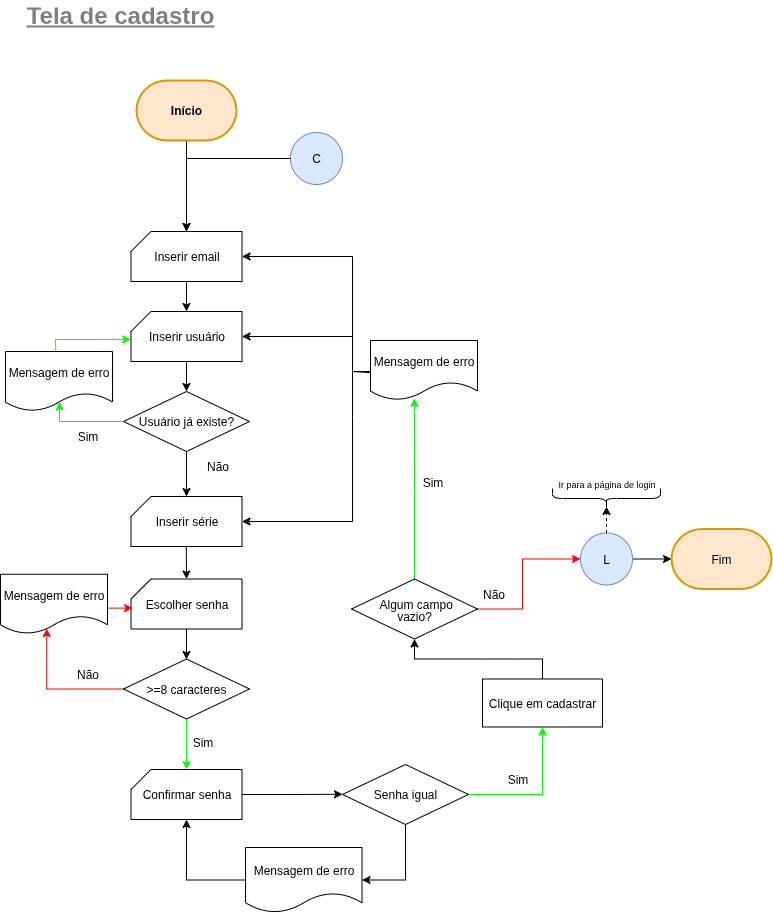

The diagram above was exported from draw.io. Its source (the exported page's mxGraphModel, read from the mxfile embedded in the PNG):
<mxGraphModel dx="1366" dy="848" grid="1" gridSize="13" guides="1" tooltips="1" connect="1" arrows="1" fold="1" page="1" pageScale="1" pageWidth="827" pageHeight="1169" math="0" shadow="0">
  <root>
    <mxCell id="0" />
    <mxCell id="1" parent="0" />
    <mxCell id="ND2dlRNoa2YJD-U9XmVe-1" style="edgeStyle=orthogonalEdgeStyle;rounded=0;orthogonalLoop=1;jettySize=auto;html=1;exitX=0.5;exitY=1;exitDx=0;exitDy=0;exitPerimeter=0;" parent="1" source="ND2dlRNoa2YJD-U9XmVe-2" target="ND2dlRNoa2YJD-U9XmVe-5" edge="1">
      <mxGeometry relative="1" as="geometry" />
    </mxCell>
    <mxCell id="ND2dlRNoa2YJD-U9XmVe-2" value="&lt;b&gt;&lt;font style=&quot;color: rgb(0, 0, 0);&quot;&gt;Início&lt;/font&gt;&lt;/b&gt;" style="strokeWidth=2;html=1;shape=mxgraph.flowchart.terminator;whiteSpace=wrap;labelBackgroundColor=none;fillColor=#ffe6cc;strokeColor=#d79b00;" parent="1" vertex="1">
      <mxGeometry x="149" y="104" width="100" height="60" as="geometry" />
    </mxCell>
    <mxCell id="ND2dlRNoa2YJD-U9XmVe-3" value="&lt;div style=&quot;line-height: 70%;&quot;&gt;&lt;h1 style=&quot;margin-top: 0px; line-height: 70%;&quot;&gt;&lt;span style=&quot;background-color: transparent; color: light-dark(rgb(0, 0, 0), rgb(255, 255, 255));&quot;&gt;&lt;u&gt;Tela de cadastro&lt;/u&gt;&lt;/span&gt;&lt;/h1&gt;&lt;p style=&quot;margin-top: 0px;&quot;&gt;&lt;br&gt;&lt;/p&gt;&lt;/div&gt;" style="text;html=1;whiteSpace=wrap;overflow=hidden;rounded=0;align=center;textOpacity=50;" parent="1" vertex="1">
      <mxGeometry x="34.5" y="24" width="196" height="80" as="geometry" />
    </mxCell>
    <mxCell id="ND2dlRNoa2YJD-U9XmVe-4" style="edgeStyle=orthogonalEdgeStyle;rounded=0;orthogonalLoop=1;jettySize=auto;html=1;exitX=0.5;exitY=1;exitDx=0;exitDy=0;exitPerimeter=0;" parent="1" source="ND2dlRNoa2YJD-U9XmVe-5" target="ND2dlRNoa2YJD-U9XmVe-7" edge="1">
      <mxGeometry relative="1" as="geometry" />
    </mxCell>
    <mxCell id="ND2dlRNoa2YJD-U9XmVe-5" value="Inserir email" style="shape=card;whiteSpace=wrap;html=1;size=20;" parent="1" vertex="1">
      <mxGeometry x="143.5" y="255" width="111" height="50" as="geometry" />
    </mxCell>
    <mxCell id="ND2dlRNoa2YJD-U9XmVe-6" style="edgeStyle=orthogonalEdgeStyle;rounded=0;orthogonalLoop=1;jettySize=auto;html=1;entryX=0.5;entryY=0;entryDx=0;entryDy=0;exitX=0.5;exitY=1;exitDx=0;exitDy=0;exitPerimeter=0;" parent="1" source="ND2dlRNoa2YJD-U9XmVe-7" target="qeJT7MmOzWj4jloPjwlW-2" edge="1">
      <mxGeometry relative="1" as="geometry">
        <mxPoint x="206" y="390" as="sourcePoint" />
        <mxPoint x="199" y="416" as="targetPoint" />
      </mxGeometry>
    </mxCell>
    <mxCell id="ND2dlRNoa2YJD-U9XmVe-7" value="Inserir usuário" style="shape=card;whiteSpace=wrap;html=1;size=20;" parent="1" vertex="1">
      <mxGeometry x="143.5" y="335" width="111" height="50" as="geometry" />
    </mxCell>
    <mxCell id="ND2dlRNoa2YJD-U9XmVe-9" value="Inserir série" style="shape=card;whiteSpace=wrap;html=1;size=20;" parent="1" vertex="1">
      <mxGeometry x="143.5" y="520" width="111" height="50" as="geometry" />
    </mxCell>
    <mxCell id="ND2dlRNoa2YJD-U9XmVe-10" style="edgeStyle=orthogonalEdgeStyle;rounded=0;orthogonalLoop=1;jettySize=auto;html=1;exitX=0.5;exitY=1;exitDx=0;exitDy=0;exitPerimeter=0;" parent="1" source="ND2dlRNoa2YJD-U9XmVe-11" edge="1">
      <mxGeometry relative="1" as="geometry">
        <mxPoint x="199" y="683" as="targetPoint" />
      </mxGeometry>
    </mxCell>
    <mxCell id="ND2dlRNoa2YJD-U9XmVe-11" value="Escolher senha" style="shape=card;whiteSpace=wrap;html=1;size=20;" parent="1" vertex="1">
      <mxGeometry x="143.5" y="602.5" width="111" height="50" as="geometry" />
    </mxCell>
    <mxCell id="ND2dlRNoa2YJD-U9XmVe-12" style="edgeStyle=orthogonalEdgeStyle;rounded=0;orthogonalLoop=1;jettySize=auto;html=1;exitX=0.5;exitY=1;exitDx=0;exitDy=0;fillColor=#d5e8d4;strokeColor=#00FF00;" parent="1" edge="1">
      <mxGeometry relative="1" as="geometry">
        <mxPoint x="199" y="793" as="targetPoint" />
        <mxPoint x="199" y="743" as="sourcePoint" />
      </mxGeometry>
    </mxCell>
    <mxCell id="ND2dlRNoa2YJD-U9XmVe-13" style="edgeStyle=orthogonalEdgeStyle;rounded=0;orthogonalLoop=1;jettySize=auto;html=1;exitX=0;exitY=0.5;exitDx=0;exitDy=0;strokeColor=light-dark(#FF0000,#FF0000);entryX=0.432;entryY=0.912;entryDx=0;entryDy=0;entryPerimeter=0;" parent="1" source="ND2dlRNoa2YJD-U9XmVe-14" target="dr01T0J-w7o5LfMbpn26-8" edge="1">
      <mxGeometry relative="1" as="geometry">
        <mxPoint x="62.36000000000013" y="651.5" as="targetPoint" />
      </mxGeometry>
    </mxCell>
    <mxCell id="ND2dlRNoa2YJD-U9XmVe-14" value="&amp;gt;=8 caracteres" style="rhombus;whiteSpace=wrap;html=1;" parent="1" vertex="1">
      <mxGeometry x="136" y="682.5" width="126" height="60" as="geometry" />
    </mxCell>
    <mxCell id="ND2dlRNoa2YJD-U9XmVe-15" value="Não" style="text;html=1;align=center;verticalAlign=middle;resizable=0;points=[];autosize=1;strokeColor=none;fillColor=none;" parent="1" vertex="1">
      <mxGeometry x="75" y="682.5" width="50" height="30" as="geometry" />
    </mxCell>
    <mxCell id="ND2dlRNoa2YJD-U9XmVe-16" style="edgeStyle=orthogonalEdgeStyle;rounded=0;orthogonalLoop=1;jettySize=auto;html=1;exitX=1;exitY=0.5;exitDx=0;exitDy=0;exitPerimeter=0;" parent="1" source="ND2dlRNoa2YJD-U9XmVe-17" edge="1">
      <mxGeometry relative="1" as="geometry">
        <mxPoint x="355" y="817.75" as="targetPoint" />
      </mxGeometry>
    </mxCell>
    <mxCell id="ND2dlRNoa2YJD-U9XmVe-17" value="Confirmar senha" style="shape=card;whiteSpace=wrap;html=1;size=20;" parent="1" vertex="1">
      <mxGeometry x="143.5" y="793" width="111" height="50" as="geometry" />
    </mxCell>
    <mxCell id="ND2dlRNoa2YJD-U9XmVe-19" style="edgeStyle=orthogonalEdgeStyle;rounded=0;orthogonalLoop=1;jettySize=auto;html=1;exitX=0.5;exitY=1;exitDx=0;exitDy=0;exitPerimeter=0;entryX=0.5;entryY=0;entryDx=0;entryDy=0;entryPerimeter=0;" parent="1" target="ND2dlRNoa2YJD-U9XmVe-11" edge="1">
      <mxGeometry relative="1" as="geometry">
        <mxPoint x="198.77" y="570" as="sourcePoint" />
        <mxPoint x="198.77" y="600" as="targetPoint" />
        <Array as="points" />
      </mxGeometry>
    </mxCell>
    <mxCell id="ND2dlRNoa2YJD-U9XmVe-20" value="Sim" style="text;html=1;align=center;verticalAlign=middle;resizable=0;points=[];autosize=1;strokeColor=none;fillColor=none;" parent="1" vertex="1">
      <mxGeometry x="195" y="750.5" width="40" height="30" as="geometry" />
    </mxCell>
    <mxCell id="ND2dlRNoa2YJD-U9XmVe-21" style="edgeStyle=orthogonalEdgeStyle;rounded=0;orthogonalLoop=1;jettySize=auto;html=1;exitX=1.008;exitY=0.569;exitDx=0;exitDy=0;entryX=0.014;entryY=0.6;entryDx=0;entryDy=0;entryPerimeter=0;strokeColor=light-dark(#FF0000,#FF0000);exitPerimeter=0;" parent="1" source="dr01T0J-w7o5LfMbpn26-8" target="ND2dlRNoa2YJD-U9XmVe-11" edge="1">
      <mxGeometry relative="1" as="geometry">
        <mxPoint x="125" y="632.5" as="sourcePoint" />
        <Array as="points" />
      </mxGeometry>
    </mxCell>
    <mxCell id="ND2dlRNoa2YJD-U9XmVe-23" style="edgeStyle=orthogonalEdgeStyle;rounded=0;orthogonalLoop=1;jettySize=auto;html=1;exitX=1;exitY=0.5;exitDx=0;exitDy=0;strokeColor=#00FF00;" parent="1" source="ND2dlRNoa2YJD-U9XmVe-24" target="ND2dlRNoa2YJD-U9XmVe-29" edge="1">
      <mxGeometry relative="1" as="geometry">
        <mxPoint x="585" y="732.5" as="targetPoint" />
      </mxGeometry>
    </mxCell>
    <mxCell id="dr01T0J-w7o5LfMbpn26-5" value="" style="edgeStyle=orthogonalEdgeStyle;rounded=0;orthogonalLoop=1;jettySize=auto;html=1;entryX=1;entryY=0.5;entryDx=0;entryDy=0;" parent="1" source="ND2dlRNoa2YJD-U9XmVe-24" target="dr01T0J-w7o5LfMbpn26-4" edge="1">
      <mxGeometry relative="1" as="geometry" />
    </mxCell>
    <mxCell id="ND2dlRNoa2YJD-U9XmVe-24" value="Senha igual" style="rhombus;whiteSpace=wrap;html=1;strokeColor=default;align=center;verticalAlign=middle;fontFamily=Helvetica;fontSize=12;fontColor=default;fillColor=default;" parent="1" vertex="1">
      <mxGeometry x="355" y="788" width="126" height="60" as="geometry" />
    </mxCell>
    <mxCell id="ND2dlRNoa2YJD-U9XmVe-27" value="Sim" style="text;html=1;align=center;verticalAlign=middle;resizable=0;points=[];autosize=1;strokeColor=none;fillColor=none;" parent="1" vertex="1">
      <mxGeometry x="510" y="788" width="40" height="30" as="geometry" />
    </mxCell>
    <mxCell id="ND2dlRNoa2YJD-U9XmVe-28" style="edgeStyle=orthogonalEdgeStyle;rounded=0;orthogonalLoop=1;jettySize=auto;html=1;exitX=0.5;exitY=0;exitDx=0;exitDy=0;entryX=0.5;entryY=1;entryDx=0;entryDy=0;fontFamily=Helvetica;fontSize=12;fontColor=default;" parent="1" source="ND2dlRNoa2YJD-U9XmVe-29" target="ND2dlRNoa2YJD-U9XmVe-32" edge="1">
      <mxGeometry relative="1" as="geometry" />
    </mxCell>
    <mxCell id="ND2dlRNoa2YJD-U9XmVe-29" value="Clique em cadastrar" style="whiteSpace=wrap;html=1;" parent="1" vertex="1">
      <mxGeometry x="495" y="702.5" width="120" height="48" as="geometry" />
    </mxCell>
    <mxCell id="ND2dlRNoa2YJD-U9XmVe-30" style="edgeStyle=orthogonalEdgeStyle;rounded=0;orthogonalLoop=1;jettySize=auto;html=1;exitX=0.5;exitY=0;exitDx=0;exitDy=0;fontFamily=Helvetica;fontSize=12;fontColor=default;entryX=0.41;entryY=0.972;entryDx=0;entryDy=0;strokeColor=#00FF00;entryPerimeter=0;" parent="1" source="ND2dlRNoa2YJD-U9XmVe-32" target="dr01T0J-w7o5LfMbpn26-10" edge="1">
      <mxGeometry relative="1" as="geometry">
        <mxPoint x="427" y="415" as="targetPoint" />
        <Array as="points" />
      </mxGeometry>
    </mxCell>
    <mxCell id="ND2dlRNoa2YJD-U9XmVe-31" style="edgeStyle=none;rounded=0;orthogonalLoop=1;jettySize=auto;html=1;exitX=1;exitY=0.5;exitDx=0;exitDy=0;fontFamily=Helvetica;fontSize=12;fontColor=default;strokeColor=light-dark(#FF0000,#FF0000);entryX=0;entryY=0.5;entryDx=0;entryDy=0;" parent="1" source="ND2dlRNoa2YJD-U9XmVe-32" target="ND2dlRNoa2YJD-U9XmVe-41" edge="1">
      <mxGeometry relative="1" as="geometry">
        <mxPoint x="575" y="582.5" as="targetPoint" />
        <Array as="points">
          <mxPoint x="535" y="632.5" />
          <mxPoint x="535" y="582.5" />
        </Array>
      </mxGeometry>
    </mxCell>
    <mxCell id="ND2dlRNoa2YJD-U9XmVe-32" value="&lt;div style=&quot;line-height: 100%;&quot;&gt;&amp;nbsp;Algum campo&lt;div&gt;vazio?&lt;/div&gt;&lt;/div&gt;" style="rhombus;whiteSpace=wrap;html=1;strokeColor=default;align=center;verticalAlign=middle;fontFamily=Helvetica;fontSize=12;fontColor=default;fillColor=default;" parent="1" vertex="1">
      <mxGeometry x="364" y="602.5" width="126" height="60" as="geometry" />
    </mxCell>
    <mxCell id="ND2dlRNoa2YJD-U9XmVe-34" style="edgeStyle=none;rounded=0;orthogonalLoop=1;jettySize=auto;html=1;exitX=0;exitY=0.5;exitDx=0;exitDy=0;entryX=1;entryY=0.5;entryDx=0;entryDy=0;entryPerimeter=0;fontFamily=Helvetica;fontSize=12;fontColor=default;" parent="1" target="ND2dlRNoa2YJD-U9XmVe-7" edge="1">
      <mxGeometry relative="1" as="geometry">
        <Array as="points">
          <mxPoint x="365" y="395" />
          <mxPoint x="365" y="360" />
        </Array>
        <mxPoint x="382" y="395" as="sourcePoint" />
      </mxGeometry>
    </mxCell>
    <mxCell id="ND2dlRNoa2YJD-U9XmVe-35" style="edgeStyle=none;rounded=0;orthogonalLoop=1;jettySize=auto;html=1;exitX=-0.001;exitY=0.54;exitDx=0;exitDy=0;entryX=1;entryY=0.5;entryDx=0;entryDy=0;entryPerimeter=0;fontFamily=Helvetica;fontSize=12;fontColor=default;exitPerimeter=0;" parent="1" source="dr01T0J-w7o5LfMbpn26-10" target="ND2dlRNoa2YJD-U9XmVe-5" edge="1">
      <mxGeometry relative="1" as="geometry">
        <Array as="points">
          <mxPoint x="365" y="395" />
          <mxPoint x="365" y="280" />
        </Array>
        <mxPoint x="382" y="395" as="sourcePoint" />
      </mxGeometry>
    </mxCell>
    <mxCell id="ND2dlRNoa2YJD-U9XmVe-36" style="edgeStyle=none;rounded=0;orthogonalLoop=1;jettySize=auto;html=1;exitX=0;exitY=0.5;exitDx=0;exitDy=0;fontFamily=Helvetica;fontSize=12;fontColor=default;entryX=1;entryY=0.5;entryDx=0;entryDy=0;entryPerimeter=0;" parent="1" target="ND2dlRNoa2YJD-U9XmVe-9" edge="1">
      <mxGeometry relative="1" as="geometry">
        <Array as="points">
          <mxPoint x="365" y="395" />
          <mxPoint x="365" y="440" />
          <mxPoint x="365" y="545" />
        </Array>
        <mxPoint x="382" y="395" as="sourcePoint" />
        <mxPoint x="271" y="440" as="targetPoint" />
      </mxGeometry>
    </mxCell>
    <mxCell id="ND2dlRNoa2YJD-U9XmVe-38" value="Não" style="text;html=1;align=center;verticalAlign=middle;resizable=0;points=[];autosize=1;strokeColor=none;fillColor=none;fontFamily=Helvetica;fontSize=12;fontColor=default;" parent="1" vertex="1">
      <mxGeometry x="481" y="602.5" width="50" height="30" as="geometry" />
    </mxCell>
    <mxCell id="ND2dlRNoa2YJD-U9XmVe-39" value="Sim" style="text;html=1;align=center;verticalAlign=middle;resizable=0;points=[];autosize=1;strokeColor=none;fillColor=none;fontFamily=Helvetica;fontSize=12;fontColor=default;" parent="1" vertex="1">
      <mxGeometry x="425" y="490.5" width="40" height="30" as="geometry" />
    </mxCell>
    <mxCell id="ND2dlRNoa2YJD-U9XmVe-40" style="edgeStyle=none;rounded=0;orthogonalLoop=1;jettySize=auto;html=1;exitX=1;exitY=0.5;exitDx=0;exitDy=0;fontFamily=Helvetica;fontSize=12;fontColor=default;entryX=0;entryY=0.5;entryDx=0;entryDy=0;entryPerimeter=0;" parent="1" source="ND2dlRNoa2YJD-U9XmVe-41" edge="1">
      <mxGeometry relative="1" as="geometry">
        <mxPoint x="684" y="582.5" as="targetPoint" />
      </mxGeometry>
    </mxCell>
    <mxCell id="ND2dlRNoa2YJD-U9XmVe-41" value="&lt;font style=&quot;color: rgb(0, 0, 0);&quot;&gt;L&lt;/font&gt;" style="ellipse;whiteSpace=wrap;html=1;aspect=fixed;strokeColor=#6c8ebf;align=center;verticalAlign=middle;fontFamily=Helvetica;fontSize=12;fillColor=#dae8fc;" parent="1" vertex="1">
      <mxGeometry x="593" y="556.5" width="52" height="52" as="geometry" />
    </mxCell>
    <mxCell id="ND2dlRNoa2YJD-U9XmVe-42" value="&lt;font style=&quot;color: rgb(0, 0, 0);&quot;&gt;Fim&lt;/font&gt;" style="strokeWidth=2;html=1;shape=mxgraph.flowchart.terminator;whiteSpace=wrap;labelBackgroundColor=none;fillColor=#ffe6cc;strokeColor=#d79b00;" parent="1" vertex="1">
      <mxGeometry x="684" y="552.5" width="100" height="60" as="geometry" />
    </mxCell>
    <mxCell id="ND2dlRNoa2YJD-U9XmVe-43" value="" style="shape=curlyBracket;whiteSpace=wrap;html=1;rounded=1;labelPosition=left;verticalLabelPosition=middle;align=right;verticalAlign=middle;strokeColor=default;fontFamily=Helvetica;fontSize=12;fontColor=default;fillColor=default;rotation=-90;" parent="1" vertex="1">
      <mxGeometry x="609" y="468" width="20" height="108" as="geometry" />
    </mxCell>
    <mxCell id="ND2dlRNoa2YJD-U9XmVe-44" style="edgeStyle=none;rounded=0;orthogonalLoop=1;jettySize=auto;html=1;exitX=0.5;exitY=0;exitDx=0;exitDy=0;entryX=0.1;entryY=0.5;entryDx=0;entryDy=0;entryPerimeter=0;fontFamily=Helvetica;fontSize=12;fontColor=default;dashed=1;" parent="1" source="ND2dlRNoa2YJD-U9XmVe-41" target="ND2dlRNoa2YJD-U9XmVe-43" edge="1">
      <mxGeometry relative="1" as="geometry" />
    </mxCell>
    <mxCell id="ND2dlRNoa2YJD-U9XmVe-45" value="Ir para a página de login" style="text;html=1;align=center;verticalAlign=middle;resizable=0;points=[];autosize=1;strokeColor=none;fillColor=none;fontFamily=Helvetica;fontSize=9;fontColor=default;" parent="1" vertex="1">
      <mxGeometry x="554" y="494.5" width="130" height="26" as="geometry" />
    </mxCell>
    <mxCell id="MkScvVYex6B0JiYpDLoo-1" value="&lt;font style=&quot;color: rgb(0, 0, 0);&quot;&gt;C&lt;/font&gt;" style="ellipse;whiteSpace=wrap;html=1;aspect=fixed;strokeColor=#6c8ebf;align=center;verticalAlign=middle;fontFamily=Helvetica;fontSize=12;fillColor=#dae8fc;" parent="1" vertex="1">
      <mxGeometry x="303" y="156" width="52" height="52" as="geometry" />
    </mxCell>
    <mxCell id="qeJT7MmOzWj4jloPjwlW-2" value="Usuário já existe?" style="rhombus;whiteSpace=wrap;html=1;strokeColor=default;align=center;verticalAlign=middle;fontFamily=Helvetica;fontSize=12;fontColor=default;fillColor=default;" parent="1" vertex="1">
      <mxGeometry x="136" y="415" width="126" height="60" as="geometry" />
    </mxCell>
    <mxCell id="qeJT7MmOzWj4jloPjwlW-3" style="edgeStyle=orthogonalEdgeStyle;rounded=0;orthogonalLoop=1;jettySize=auto;html=1;exitX=0;exitY=0.5;exitDx=0;exitDy=0;fillColor=#008a00;strokeColor=#00FF00;entryX=0.503;entryY=0.848;entryDx=0;entryDy=0;entryPerimeter=0;" parent="1" source="qeJT7MmOzWj4jloPjwlW-2" target="dr01T0J-w7o5LfMbpn26-9" edge="1">
      <mxGeometry relative="1" as="geometry">
        <mxPoint x="212" y="488" as="sourcePoint" />
        <mxPoint x="76.03999999999996" y="415.0000000000001" as="targetPoint" />
        <Array as="points">
          <mxPoint x="72" y="445" />
          <mxPoint x="72" y="429" />
        </Array>
      </mxGeometry>
    </mxCell>
    <mxCell id="qeJT7MmOzWj4jloPjwlW-4" value="Sim" style="text;html=1;align=center;verticalAlign=middle;resizable=0;points=[];autosize=1;strokeColor=none;fillColor=none;fontFamily=Helvetica;fontSize=12;fontColor=default;" parent="1" vertex="1">
      <mxGeometry x="80" y="445" width="40" height="30" as="geometry" />
    </mxCell>
    <mxCell id="qeJT7MmOzWj4jloPjwlW-5" value="Não" style="text;html=1;align=center;verticalAlign=middle;resizable=0;points=[];autosize=1;strokeColor=none;fillColor=none;fontFamily=Helvetica;fontSize=12;fontColor=default;" parent="1" vertex="1">
      <mxGeometry x="204.5" y="475" width="50" height="30" as="geometry" />
    </mxCell>
    <mxCell id="qeJT7MmOzWj4jloPjwlW-9" style="edgeStyle=orthogonalEdgeStyle;rounded=0;orthogonalLoop=1;jettySize=auto;html=1;exitX=0.5;exitY=1;exitDx=0;exitDy=0;strokeColor=light-dark(#000000,#FF0000);entryX=0.5;entryY=0;entryDx=0;entryDy=0;entryPerimeter=0;" parent="1" source="qeJT7MmOzWj4jloPjwlW-2" target="ND2dlRNoa2YJD-U9XmVe-9" edge="1">
      <mxGeometry relative="1" as="geometry">
        <mxPoint x="212" y="398" as="sourcePoint" />
        <mxPoint x="258" y="520" as="targetPoint" />
      </mxGeometry>
    </mxCell>
    <mxCell id="qeJT7MmOzWj4jloPjwlW-11" value="" style="endArrow=classic;html=1;rounded=0;entryX=-0.002;entryY=0.558;entryDx=0;entryDy=0;entryPerimeter=0;strokeColor=#00FF00;exitX=0.47;exitY=-0.005;exitDx=0;exitDy=0;exitPerimeter=0;" parent="1" source="dr01T0J-w7o5LfMbpn26-9" target="ND2dlRNoa2YJD-U9XmVe-7" edge="1">
      <mxGeometry width="50" height="50" relative="1" as="geometry">
        <mxPoint x="76" y="375" as="sourcePoint" />
        <mxPoint x="100" y="312" as="targetPoint" />
        <Array as="points">
          <mxPoint x="68" y="363" />
        </Array>
      </mxGeometry>
    </mxCell>
    <mxCell id="49bwTkILOaNuTAEnPeRy-1" style="edgeStyle=orthogonalEdgeStyle;rounded=0;orthogonalLoop=1;jettySize=auto;html=1;exitX=0;exitY=0.5;exitDx=0;exitDy=0;entryX=0.5;entryY=0;entryDx=0;entryDy=0;entryPerimeter=0;" parent="1" source="MkScvVYex6B0JiYpDLoo-1" target="ND2dlRNoa2YJD-U9XmVe-5" edge="1">
      <mxGeometry relative="1" as="geometry">
        <mxPoint x="212" y="177" as="sourcePoint" />
        <mxPoint x="212" y="268" as="targetPoint" />
      </mxGeometry>
    </mxCell>
    <mxCell id="dr01T0J-w7o5LfMbpn26-7" value="" style="edgeStyle=orthogonalEdgeStyle;rounded=0;orthogonalLoop=1;jettySize=auto;html=1;entryX=0.5;entryY=1;entryDx=0;entryDy=0;entryPerimeter=0;exitX=0;exitY=0.5;exitDx=0;exitDy=0;" parent="1" source="dr01T0J-w7o5LfMbpn26-4" target="ND2dlRNoa2YJD-U9XmVe-17" edge="1">
      <mxGeometry relative="1" as="geometry">
        <mxPoint x="114.5" y="911" as="targetPoint" />
      </mxGeometry>
    </mxCell>
    <mxCell id="dr01T0J-w7o5LfMbpn26-4" value="Mensagem de erro" style="shape=document;whiteSpace=wrap;html=1;boundedLbl=1;strokeColor=light-dark(#000000,#D7817E);fillColor=light-dark(#FFFFFF,#512D2B);" parent="1" vertex="1">
      <mxGeometry x="258" y="871" width="116.5" height="65" as="geometry" />
    </mxCell>
    <mxCell id="dr01T0J-w7o5LfMbpn26-8" value="Mensagem de erro" style="shape=document;whiteSpace=wrap;html=1;boundedLbl=1;strokeColor=light-dark(#000000,#D7817E);fillColor=light-dark(#FFFFFF,#512D2B);" parent="1" vertex="1">
      <mxGeometry x="13" y="597.75" width="107" height="59.5" as="geometry" />
    </mxCell>
    <mxCell id="dr01T0J-w7o5LfMbpn26-9" value="Mensagem de erro" style="shape=document;whiteSpace=wrap;html=1;boundedLbl=1;strokeColor=light-dark(#000000,#D7817E);fillColor=light-dark(#FFFFFF,#512D2B);" parent="1" vertex="1">
      <mxGeometry x="18" y="375" width="107" height="59.5" as="geometry" />
    </mxCell>
    <mxCell id="dr01T0J-w7o5LfMbpn26-10" value="Mensagem de erro" style="shape=document;whiteSpace=wrap;html=1;boundedLbl=1;strokeColor=light-dark(#000000,#D7817E);fillColor=light-dark(#FFFFFF,#512D2B);" parent="1" vertex="1">
      <mxGeometry x="383" y="364" width="107" height="59.5" as="geometry" />
    </mxCell>
  </root>
</mxGraphModel>